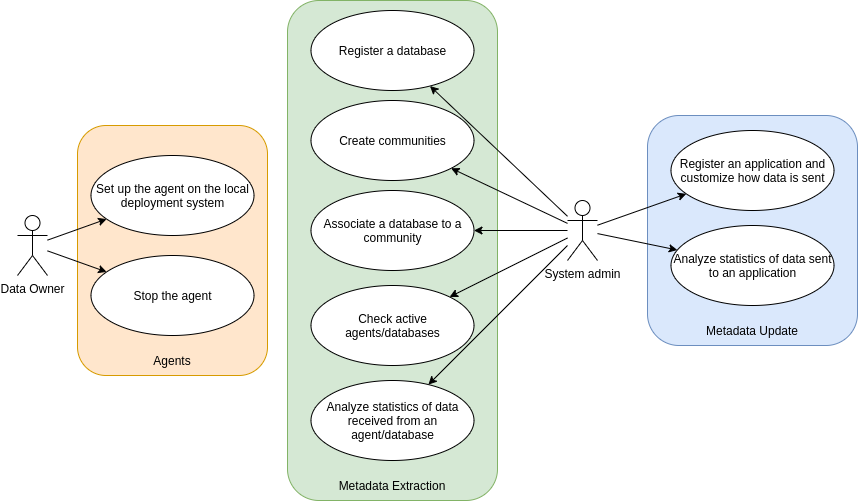

The diagram above was exported from draw.io. Its source (the exported page's mxGraphModel, read from the mxfile embedded in the PNG):
<mxGraphModel dx="1422" dy="812" grid="1" gridSize="10" guides="1" tooltips="1" connect="1" arrows="1" fold="1" page="1" pageScale="1" pageWidth="1100" pageHeight="850" math="0" shadow="0">
  <root>
    <mxCell id="0" />
    <mxCell id="1" parent="0" />
    <mxCell id="kHy69dPQcQdU65CGeL7O-1" value="" style="group" parent="1" vertex="1" connectable="0">
      <mxGeometry x="430" y="265" width="210" height="500" as="geometry" />
    </mxCell>
    <mxCell id="OFENUCkdm50M8_I2U75p-9" value="" style="rounded=1;whiteSpace=wrap;html=1;fillColor=#d5e8d4;strokeColor=#82b366;" parent="kHy69dPQcQdU65CGeL7O-1" vertex="1">
      <mxGeometry width="210" height="500" as="geometry" />
    </mxCell>
    <mxCell id="OFENUCkdm50M8_I2U75p-15" value="Metadata Extraction" style="text;html=1;strokeColor=none;fillColor=none;align=center;verticalAlign=middle;whiteSpace=wrap;rounded=0;" parent="kHy69dPQcQdU65CGeL7O-1" vertex="1">
      <mxGeometry x="50" y="470" width="110" height="30" as="geometry" />
    </mxCell>
    <mxCell id="OFENUCkdm50M8_I2U75p-20" value="Check active agents/databases" style="ellipse;whiteSpace=wrap;html=1;" parent="kHy69dPQcQdU65CGeL7O-1" vertex="1">
      <mxGeometry x="23.5" y="285" width="163" height="80" as="geometry" />
    </mxCell>
    <mxCell id="U8T1ZMazDNd40cFT3kOO-9" value="Analyze statistics of data received from an agent/database" style="ellipse;whiteSpace=wrap;html=1;" parent="kHy69dPQcQdU65CGeL7O-1" vertex="1">
      <mxGeometry x="23.5" y="380" width="163" height="80" as="geometry" />
    </mxCell>
    <mxCell id="U8T1ZMazDNd40cFT3kOO-10" value="Register a database" style="ellipse;whiteSpace=wrap;html=1;" parent="kHy69dPQcQdU65CGeL7O-1" vertex="1">
      <mxGeometry x="23.5" y="10" width="163" height="80" as="geometry" />
    </mxCell>
    <mxCell id="U8T1ZMazDNd40cFT3kOO-11" value="Create communities" style="ellipse;whiteSpace=wrap;html=1;" parent="kHy69dPQcQdU65CGeL7O-1" vertex="1">
      <mxGeometry x="23.5" y="100" width="163" height="80" as="geometry" />
    </mxCell>
    <mxCell id="U8T1ZMazDNd40cFT3kOO-13" value="Associate a database to a community" style="ellipse;whiteSpace=wrap;html=1;" parent="kHy69dPQcQdU65CGeL7O-1" vertex="1">
      <mxGeometry x="23.5" y="190" width="163" height="80" as="geometry" />
    </mxCell>
    <mxCell id="kHy69dPQcQdU65CGeL7O-2" value="" style="group" parent="1" vertex="1" connectable="0">
      <mxGeometry x="790" y="380" width="210" height="230" as="geometry" />
    </mxCell>
    <mxCell id="OFENUCkdm50M8_I2U75p-16" value="" style="rounded=1;whiteSpace=wrap;html=1;fillColor=#dae8fc;strokeColor=#6c8ebf;" parent="kHy69dPQcQdU65CGeL7O-2" vertex="1">
      <mxGeometry width="210" height="230" as="geometry" />
    </mxCell>
    <mxCell id="OFENUCkdm50M8_I2U75p-17" value="Metadata Update" style="text;html=1;strokeColor=none;fillColor=none;align=center;verticalAlign=middle;whiteSpace=wrap;rounded=0;" parent="kHy69dPQcQdU65CGeL7O-2" vertex="1">
      <mxGeometry x="50" y="200" width="110" height="30" as="geometry" />
    </mxCell>
    <mxCell id="U8T1ZMazDNd40cFT3kOO-3" value="Register an application and customize how data is sent" style="ellipse;whiteSpace=wrap;html=1;" parent="kHy69dPQcQdU65CGeL7O-2" vertex="1">
      <mxGeometry x="23.5" y="15" width="163" height="80" as="geometry" />
    </mxCell>
    <mxCell id="U8T1ZMazDNd40cFT3kOO-5" value="Analyze statistics of data sent to an application" style="ellipse;whiteSpace=wrap;html=1;" parent="kHy69dPQcQdU65CGeL7O-2" vertex="1">
      <mxGeometry x="23.5" y="110" width="163" height="80" as="geometry" />
    </mxCell>
    <mxCell id="kHy69dPQcQdU65CGeL7O-3" value="" style="group" parent="1" vertex="1" connectable="0">
      <mxGeometry x="220" y="390" width="190" height="250" as="geometry" />
    </mxCell>
    <mxCell id="OFENUCkdm50M8_I2U75p-5" value="" style="rounded=1;whiteSpace=wrap;html=1;fillColor=#ffe6cc;strokeColor=#d79b00;" parent="kHy69dPQcQdU65CGeL7O-3" vertex="1">
      <mxGeometry width="190" height="250" as="geometry" />
    </mxCell>
    <mxCell id="OFENUCkdm50M8_I2U75p-7" value="Stop the agent" style="ellipse;whiteSpace=wrap;html=1;" parent="kHy69dPQcQdU65CGeL7O-3" vertex="1">
      <mxGeometry x="13.5" y="130" width="163" height="80" as="geometry" />
    </mxCell>
    <mxCell id="OFENUCkdm50M8_I2U75p-8" value="Agents" style="text;html=1;strokeColor=none;fillColor=none;align=center;verticalAlign=middle;whiteSpace=wrap;rounded=0;" parent="kHy69dPQcQdU65CGeL7O-3" vertex="1">
      <mxGeometry x="65" y="220" width="60" height="30" as="geometry" />
    </mxCell>
    <mxCell id="OFENUCkdm50M8_I2U75p-12" value="Set up the agent on the local deployment system" style="ellipse;whiteSpace=wrap;html=1;" parent="kHy69dPQcQdU65CGeL7O-3" vertex="1">
      <mxGeometry x="13.5" y="30" width="163" height="80" as="geometry" />
    </mxCell>
    <mxCell id="OFENUCkdm50M8_I2U75p-1" value="Data Owner" style="shape=umlActor;verticalLabelPosition=bottom;verticalAlign=top;html=1;outlineConnect=0;" parent="1" vertex="1">
      <mxGeometry x="160" y="480" width="30" height="60" as="geometry" />
    </mxCell>
    <mxCell id="kHy69dPQcQdU65CGeL7O-13" value="" style="rounded=0;orthogonalLoop=1;jettySize=auto;html=1;" parent="1" source="OFENUCkdm50M8_I2U75p-2" target="U8T1ZMazDNd40cFT3kOO-3" edge="1">
      <mxGeometry relative="1" as="geometry" />
    </mxCell>
    <mxCell id="kHy69dPQcQdU65CGeL7O-14" value="" style="edgeStyle=none;rounded=0;orthogonalLoop=1;jettySize=auto;html=1;" parent="1" source="OFENUCkdm50M8_I2U75p-2" target="U8T1ZMazDNd40cFT3kOO-13" edge="1">
      <mxGeometry relative="1" as="geometry" />
    </mxCell>
    <mxCell id="kHy69dPQcQdU65CGeL7O-15" value="" style="edgeStyle=none;rounded=0;orthogonalLoop=1;jettySize=auto;html=1;" parent="1" source="OFENUCkdm50M8_I2U75p-2" target="OFENUCkdm50M8_I2U75p-20" edge="1">
      <mxGeometry relative="1" as="geometry" />
    </mxCell>
    <mxCell id="kHy69dPQcQdU65CGeL7O-16" value="" style="edgeStyle=none;rounded=0;orthogonalLoop=1;jettySize=auto;html=1;" parent="1" source="OFENUCkdm50M8_I2U75p-2" target="U8T1ZMazDNd40cFT3kOO-11" edge="1">
      <mxGeometry relative="1" as="geometry" />
    </mxCell>
    <mxCell id="kHy69dPQcQdU65CGeL7O-17" value="" style="edgeStyle=none;rounded=0;orthogonalLoop=1;jettySize=auto;html=1;" parent="1" source="OFENUCkdm50M8_I2U75p-2" target="U8T1ZMazDNd40cFT3kOO-10" edge="1">
      <mxGeometry relative="1" as="geometry" />
    </mxCell>
    <mxCell id="OFENUCkdm50M8_I2U75p-2" value="System admin" style="shape=umlActor;verticalLabelPosition=bottom;verticalAlign=top;html=1;outlineConnect=0;" parent="1" vertex="1">
      <mxGeometry x="710" y="465" width="30" height="60" as="geometry" />
    </mxCell>
    <mxCell id="OFENUCkdm50M8_I2U75p-13" value="" style="endArrow=classic;html=1;rounded=0;" parent="1" source="OFENUCkdm50M8_I2U75p-1" target="OFENUCkdm50M8_I2U75p-12" edge="1">
      <mxGeometry width="50" height="50" relative="1" as="geometry">
        <mxPoint x="430" y="840" as="sourcePoint" />
        <mxPoint x="480" y="670" as="targetPoint" />
      </mxGeometry>
    </mxCell>
    <mxCell id="OFENUCkdm50M8_I2U75p-14" value="" style="endArrow=classic;html=1;rounded=0;" parent="1" source="OFENUCkdm50M8_I2U75p-1" target="OFENUCkdm50M8_I2U75p-7" edge="1">
      <mxGeometry width="50" height="50" relative="1" as="geometry">
        <mxPoint x="60" y="640.3571428571429" as="sourcePoint" />
        <mxPoint x="281.8093422747511" y="497.76542282337414" as="targetPoint" />
      </mxGeometry>
    </mxCell>
    <mxCell id="kHy69dPQcQdU65CGeL7O-8" value="" style="endArrow=classic;html=1;rounded=0;" parent="1" source="OFENUCkdm50M8_I2U75p-2" target="U8T1ZMazDNd40cFT3kOO-9" edge="1">
      <mxGeometry width="50" height="50" relative="1" as="geometry">
        <mxPoint x="360" y="790" as="sourcePoint" />
        <mxPoint x="410" y="740" as="targetPoint" />
      </mxGeometry>
    </mxCell>
    <mxCell id="kHy69dPQcQdU65CGeL7O-9" value="" style="endArrow=classic;html=1;rounded=0;" parent="1" source="OFENUCkdm50M8_I2U75p-2" target="U8T1ZMazDNd40cFT3kOO-5" edge="1">
      <mxGeometry width="50" height="50" relative="1" as="geometry">
        <mxPoint x="180" y="881.9512195121952" as="sourcePoint" />
        <mxPoint x="519.9937841219121" y="699.5155304711691" as="targetPoint" />
      </mxGeometry>
    </mxCell>
  </root>
</mxGraphModel>